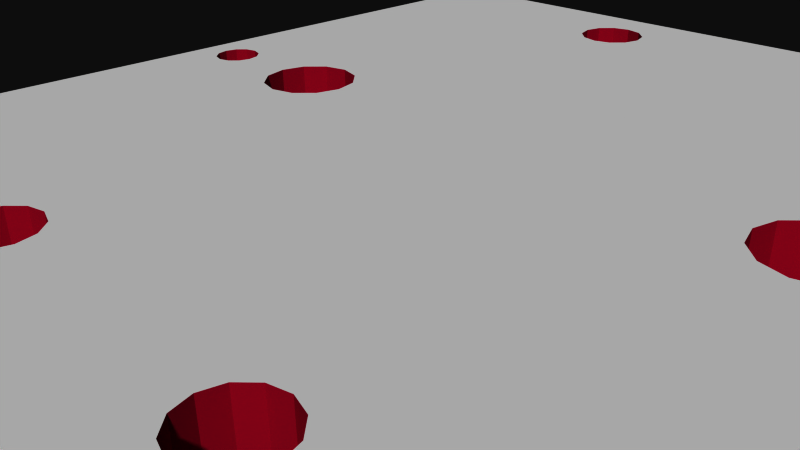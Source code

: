 # Source: 10467.blend  (saved by Blender 2.72.0; exported with 4.5.12 LTS)
import bpy
from mathutils import Matrix  # noqa: F401  (used for matrix-valued properties, if any)

bpy.ops.wm.read_factory_settings(use_empty=True)
scene = bpy.context.scene
scene.name = 'Scene'

# ---- collections
col_collection_1 = bpy.data.collections.new('Collection 1'); scene.collection.children.link(col_collection_1)

# ---- materials (node trees are filled in below, after node groups)
mat_board = bpy.data.materials.new('board')
mat_board.alpha_threshold = 0.0
mat_board.use_transparent_shadow = False
mat_board.diffuse_color = (0.5961, 0.01569, 0.1098, 1.0)
mat_board.specular_color = (0.5961, 0.01569, 0.1098)
mat_board.roughness = 0.5
mat_tsilk = bpy.data.materials.new('tsilk')
mat_tsilk.alpha_threshold = 0.0
mat_tsilk.use_transparent_shadow = False
mat_tsilk.diffuse_color = (1.0, 1.0, 1.0, 1.0)
mat_tsilk.specular_color = (0.5961, 0.01569, 0.1098)
mat_tsilk.roughness = 0.5
mat_bsilk = bpy.data.materials.new('bsilk')
mat_bsilk.alpha_threshold = 0.0
mat_bsilk.use_transparent_shadow = False
mat_bsilk.diffuse_color = (1.0, 1.0, 1.0, 1.0)
mat_bsilk.specular_color = (0.5961, 0.01569, 0.1098)
mat_bsilk.roughness = 0.5

# ---- material node trees

# ---- world
world_world = bpy.data.worlds.new('World'); scene.world = world_world
world_world.color = (0.05088, 0.05088, 0.05088)
world_world.use_sun_shadow = False
world_world.sun_shadow_jitter_overblur = 0.0
world_world.cycles.sampling_method = 'MANUAL'
world_world.cycles.sample_map_resolution = 256

# ---- cameras
cam_camera = bpy.data.cameras.new('Camera')
cam_camera.clip_end = 100.0
cam_camera.lens = 35.0
cam_camera.sensor_width = 32.0
cam_camera.sensor_height = 18.0
cam_camera.ortho_scale = 7.314
cam_camera.dof.focus_distance = 0.0
cam_camera.dof.aperture_fstop = 128.0

# ---- meshes
me_button_led_breakout_v11 = bpy.data.meshes.new('Button-Led-Breakout-V11')
me_button_led_breakout_v11.from_pydata([(-7.62, 10.16, 0.8), (-7.62, -10.16, -0.8), (-7.62, -10.16, 0.8), (-7.62, 10.16, -0.8), (7.62, 10.16, -0.8), (7.62, 10.16, 0.8), (7.62, -10.16, 0.8), (7.62, -10.16, -0.8), (1.98, 8.49, -0.8), (1.9, -3.71, -0.8), (1.9, 8.79, -0.8), (1.98, -3.41, -0.8), (2.2, 8.27, -0.8), (2.2, -3.19, -0.8), (2.5, 8.19, -0.8), (2.5, -3.11, -0.8), (2.8, 8.27, -0.8), (2.8, -3.19, -0.8), (3.02, 8.49, -0.8), (3.02, -3.41, -0.8), (3.1, 8.79, -0.8), (3.1, -3.71, -0.8), (-3.02, 8.49, -0.8), (-3.1, -3.71, -0.8), (-3.1, 8.79, -0.8), (-3.02, -3.41, -0.8), (-2.8, 8.27, -0.8), (-2.8, -3.19, -0.8), (-2.5, 8.19, -0.8), (-2.5, -3.11, -0.8), (-2.2, 8.27, -0.8), (-2.2, -3.19, -0.8), (-1.98, 8.49, -0.8), (-1.98, -3.41, -0.8), (-1.9, 8.79, -0.8), (-1.9, -3.71, -0.8), (-4.1, 1.847, -0.8), (-4.318, -8.89, -0.8), (-4.5, 1.74, -0.8), (-4.25, -8.636, -0.8), (-4.064, -8.45, -0.8), (-3.807, 2.14, -0.8), (-3.81, -8.382, -0.8), (-3.556, -8.45, -0.8), (-3.7, 2.54, -0.8), (3.7, 2.54, -0.8), (3.81, -8.382, -0.8), (3.556, -8.45, -0.8), (3.807, 2.14, -0.8), (4.1, 1.847, -0.8), (4.064, -8.45, -0.8), (4.25, -8.636, -0.8), (4.5, 1.74, -0.8), (4.318, -8.89, -0.8), (-7.15, 2.54, -0.8), (-7.096, 2.74, -0.8), (-3.02, 9.09, -0.8), (-2.8, 9.31, -0.8), (-2.5, 9.39, -0.8), (-6.95, 2.886, -0.8), (-6.75, 2.94, -0.8), (-6.55, 2.886, -0.8), (-6.404, 2.74, -0.8), (-6.35, 2.54, -0.8), (-5.193, 2.94, -0.8), (-5.3, 2.54, -0.8), (-4.9, 3.233, -0.8), (-4.5, 3.34, -0.8), (-4.1, 3.233, -0.8), (-3.807, 2.94, -0.8), (-3.37, -8.636, -0.8), (-3.302, -8.89, -0.8), (-2.2, 9.31, -0.8), (-1.98, 9.09, -0.8), (2.5, 9.39, -0.8), (2.2, 9.31, -0.8), (1.98, 9.09, -0.8), (-1.778, -8.89, -0.8), (-1.71, -8.636, -0.8), (-1.524, -8.45, -0.8), (-1.27, -8.382, -0.8), (-1.016, -8.45, -0.8), (-0.8301, -8.636, -0.8), (-0.762, -8.89, -0.8), (0.762, -8.89, -0.8), (0.8301, -8.636, -0.8), (1.016, -8.45, -0.8), (1.27, -8.382, -0.8), (1.524, -8.45, -0.8), (1.71, -8.636, -0.8), (1.778, -8.89, -0.8), (2.8, 9.31, -0.8), (3.02, 9.09, -0.8), (3.807, 2.94, -0.8), (3.302, -8.89, -0.8), (3.37, -8.636, -0.8), (4.1, 3.233, -0.8), (4.5, 3.34, -0.8), (4.9, 3.233, -0.8), (5.193, 2.94, -0.8), (5.3, 2.54, -0.8), (6.35, 2.54, -0.8), (6.404, 2.74, -0.8), (6.55, 2.886, -0.8), (6.75, 2.94, -0.8), (6.95, 2.886, -0.8), (7.096, 2.74, -0.8), (7.15, 2.54, -0.8), (-3.81, -9.398, -0.8), (-4.064, -9.33, -0.8), (-4.25, -9.144, -0.8), (-7.096, 2.34, -0.8), (-6.95, 2.194, -0.8), (-6.75, 2.14, -0.8), (-6.55, 2.194, -0.8), (-6.404, 2.34, -0.8), (-5.193, 2.14, -0.8), (-4.9, 1.847, -0.8), (-3.556, -9.33, -0.8), (-1.27, -9.398, -0.8), (-3.37, -9.144, -0.8), (-1.524, -9.33, -0.8), (-1.71, -9.144, -0.8), (-3.02, -4.01, -0.8), (-2.8, -4.23, -0.8), (-2.5, -4.31, -0.8), (-2.2, -4.23, -0.8), (-1.98, -4.01, -0.8), (-1.016, -9.33, -0.8), (1.27, -9.398, -0.8), (-0.8301, -9.144, -0.8), (1.016, -9.33, -0.8), (0.8301, -9.144, -0.8), (1.524, -9.33, -0.8), (1.71, -9.144, -0.8), (3.81, -9.398, -0.8), (3.556, -9.33, -0.8), (3.37, -9.144, -0.8), (1.98, -4.01, -0.8), (2.2, -4.23, -0.8), (2.5, -4.31, -0.8), (2.8, -4.23, -0.8), (3.02, -4.01, -0.8), (4.064, -9.33, -0.8), (4.25, -9.144, -0.8), (4.9, 1.847, -0.8), (5.193, 2.14, -0.8), (6.404, 2.34, -0.8), (6.55, 2.194, -0.8), (6.75, 2.14, -0.8), (6.95, 2.194, -0.8), (7.096, 2.34, -0.8), (-4.318, -8.89, 0.8), (-4.1, 1.847, 0.8), (-4.5, 1.74, 0.8), (-4.25, -8.636, 0.8), (-4.064, -8.45, 0.8), (-3.807, 2.14, 0.8), (-3.81, -8.382, 0.8), (-3.556, -8.45, 0.8), (-3.7, 2.54, 0.8), (-7.15, 2.54, 0.8), (-4.25, -9.144, 0.8), (-4.064, -9.33, 0.8), (-3.81, -9.398, 0.8), (-7.096, 2.34, 0.8), (-6.95, 2.194, 0.8), (-6.75, 2.14, 0.8), (-6.55, 2.194, 0.8), (-6.404, 2.34, 0.8), (-6.35, 2.54, 0.8), (-5.3, 2.54, 0.8), (-5.193, 2.14, 0.8), (-4.9, 1.847, 0.8), (-3.556, -9.33, 0.8), (-1.27, -9.398, 0.8), (-3.37, -9.144, 0.8), (-3.302, -8.89, 0.8), (-1.524, -9.33, 0.8), (-1.71, -9.144, 0.8), (-1.778, -8.89, 0.8), (-3.1, -3.71, 0.8), (-3.02, -4.01, 0.8), (-2.8, -4.23, 0.8), (-2.5, -4.31, 0.8), (-2.2, -4.23, 0.8), (-1.98, -4.01, 0.8), (-1.9, -3.71, 0.8), (-1.9, 8.79, 0.8), (-1.016, -9.33, 0.8), (1.27, -9.398, 0.8), (-0.8301, -9.144, 0.8), (-0.762, -8.89, 0.8), (1.016, -9.33, 0.8), (0.8301, -9.144, 0.8), (0.762, -8.89, 0.8), (1.524, -9.33, 0.8), (1.71, -9.144, 0.8), (3.81, -9.398, 0.8), (1.778, -8.89, 0.8), (3.556, -9.33, 0.8), (3.37, -9.144, 0.8), (1.98, -4.01, 0.8), (1.9, -3.71, 0.8), (3.302, -8.89, 0.8), (2.2, -4.23, 0.8), (2.5, -4.31, 0.8), (2.8, -4.23, 0.8), (3.02, -4.01, 0.8), (3.1, -3.71, 0.8), (3.1, 8.79, 0.8), (4.064, -9.33, 0.8), (4.25, -9.144, 0.8), (4.318, -8.89, 0.8), (4.5, 1.74, 0.8), (4.9, 1.847, 0.8), (5.193, 2.14, 0.8), (5.3, 2.54, 0.8), (6.35, 2.54, 0.8), (6.404, 2.34, 0.8), (6.55, 2.194, 0.8), (6.75, 2.14, 0.8), (6.95, 2.194, 0.8), (7.096, 2.34, 0.8), (7.15, 2.54, 0.8), (-2.5, 9.39, 0.8), (-2.8, 9.31, 0.8), (-3.02, 9.09, 0.8), (-7.096, 2.74, 0.8), (-6.95, 2.886, 0.8), (-6.75, 2.94, 0.8), (-6.55, 2.886, 0.8), (-6.404, 2.74, 0.8), (-5.193, 2.94, 0.8), (-4.9, 3.233, 0.8), (-3.1, 8.79, 0.8), (-4.5, 3.34, 0.8), (-4.1, 3.233, 0.8), (-3.807, 2.94, 0.8), (-3.37, -8.636, 0.8), (-2.2, 9.31, 0.8), (-1.98, 9.09, 0.8), (2.5, 9.39, 0.8), (2.2, 9.31, 0.8), (1.98, 9.09, 0.8), (1.9, 8.79, 0.8), (-1.71, -8.636, 0.8), (-1.524, -8.45, 0.8), (-1.27, -8.382, 0.8), (-1.016, -8.45, 0.8), (-0.8301, -8.636, 0.8), (0.8301, -8.636, 0.8), (1.016, -8.45, 0.8), (1.27, -8.382, 0.8), (1.524, -8.45, 0.8), (1.71, -8.636, 0.8), (2.8, 9.31, 0.8), (3.02, 9.09, 0.8), (3.807, 2.94, 0.8), (3.7, 2.54, 0.8), (3.37, -8.636, 0.8), (3.556, -8.45, 0.8), (4.1, 3.233, 0.8), (4.5, 3.34, 0.8), (4.9, 3.233, 0.8), (5.193, 2.94, 0.8), (6.404, 2.74, 0.8), (6.55, 2.886, 0.8), (6.75, 2.94, 0.8), (6.95, 2.886, 0.8), (7.096, 2.74, 0.8), (3.81, -8.382, 0.8), (3.807, 2.14, 0.8), (4.1, 1.847, 0.8), (4.064, -8.45, 0.8), (4.25, -8.636, 0.8), (1.98, -3.41, 0.8), (1.98, 8.49, 0.8), (2.2, -3.19, 0.8), (2.2, 8.27, 0.8), (2.5, -3.11, 0.8), (2.5, 8.19, 0.8), (2.8, -3.19, 0.8), (2.8, 8.27, 0.8), (3.02, -3.41, 0.8), (3.02, 8.49, 0.8), (-3.02, -3.41, 0.8), (-3.02, 8.49, 0.8), (-2.8, -3.19, 0.8), (-2.8, 8.27, 0.8), (-2.5, 8.19, 0.8), (-2.5, -3.11, 0.8), (-2.2, -3.19, 0.8), (-2.2, 8.27, 0.8), (-1.98, 8.49, 0.8), (-1.98, -3.41, 0.8)], [], [(294, 32, 30, 293), (138, 202, 205, 139), (147, 219, 220, 148), (262, 258, 93, 96), (25, 286, 181, 23), (255, 254, 88, 89), (287, 289, 26, 22), (196, 197, 134, 133), (157, 41, 36, 153), (292, 291, 29, 31), (238, 160, 235, 227, 232, 170, 152, 155, 153, 154, 173, 172, 171, 233, 234, 236, 237), (284, 19, 21, 209), (36, 40, 39, 37, 38), (123, 182, 183, 124), (282, 280, 15, 17), (273, 214, 52, 49), (205, 206, 140, 139), (111, 165, 166, 112), (29, 27, 25, 23, 24, 22, 26, 28, 30, 32, 34, 73, 72, 58, 57, 56, 60, 59, 55, 54, 37, 110, 109, 108, 1, 3, 4, 107, 106, 105, 104, 103, 102, 101, 147, 148, 149, 150, 7, 134, 90, 137, 136, 135, 143, 144, 53, 51, 52, 145, 146, 100, 99, 98, 97, 96, 93, 45, 47, 95, 94, 141, 142, 21, 19, 18, 20, 92, 91, 74, 75, 76, 10, 87, 86, 85, 84, 132, 131, 83, 82, 81, 80, 79, 78, 77, 124, 125, 126, 127, 35, 33, 31), (0, 3, 1, 2), (163, 164, 108, 109), (279, 281, 14, 12), (84, 195, 194, 132), (290, 293, 30, 28), (210, 20, 18, 285), (101, 218, 219, 147), (48, 272, 273, 49), (140, 141, 94, 137, 90, 89, 88, 87, 10, 8, 12, 14, 16, 18, 19, 17, 15, 13, 11, 9, 138, 139), (216, 146, 145, 215), (184, 185, 126, 125), (158, 156, 40, 42), (223, 151, 150, 222), (238, 69, 44, 160), (78, 246, 180, 77), (237, 236, 67, 68), (213, 53, 144, 212), (170, 63, 115, 169), (13, 278, 276, 11), (225, 226, 57, 58), (229, 228, 55, 59), (224, 107, 151, 223), (252, 251, 85, 86), (201, 200, 136, 137), (269, 105, 106, 270), (24, 235, 287, 22), (179, 178, 121, 122), (54, 161, 165, 111), (256, 242, 74, 91), (264, 263, 97, 98), (45, 259, 272, 48), (275, 51, 53, 213), (211, 212, 144, 143), (285, 18, 16, 283), (240, 225, 58, 72), (200, 198, 135, 136), (45, 48, 49, 52, 51, 50, 46, 47), (270, 106, 107, 224), (239, 177, 176, 174, 164, 163, 162, 152, 170, 169, 168, 167, 166, 165, 161, 228, 229, 230, 231, 232, 227, 226, 225, 240, 5, 0, 2, 6, 190, 193, 192, 191, 189, 175, 178, 179, 180, 246, 245, 244, 243, 242, 188, 294, 293, 290, 288, 291, 292, 295, 187, 186, 185, 184, 183, 182, 181, 286, 287, 235, 160, 157, 153, 155, 156, 158, 159), (40, 156, 155, 39), (257, 92, 20, 210), (6, 216, 215, 214, 273, 272, 259, 258, 262, 263, 264, 265, 217, 218, 266, 267, 268, 269, 270, 5, 240, 241, 188, 242, 256, 257, 210, 285, 209, 208, 204, 260, 261, 271, 274, 275, 213, 212, 211, 198, 200, 201, 199, 197, 196, 190), (232, 62, 63, 170), (218, 217, 216, 6, 5, 270, 224, 223, 222, 221, 220, 219), (243, 244, 76, 75), (289, 287, 286, 288, 290), (282, 17, 19, 284), (176, 120, 118, 174), (292, 31, 33, 295), (217, 100, 146, 216), (214, 215, 145, 52), (55, 228, 161, 54), (77, 180, 179, 122), (279, 277, 245, 246, 247, 248, 249, 250, 192, 193, 194, 195, 251, 252, 253, 254, 255, 199, 201, 204, 208, 207, 206, 205, 202, 203, 276, 278, 280, 282, 284, 209, 285, 283, 281), (248, 247, 79, 80), (160, 44, 41, 157), (159, 158, 42, 43), (277, 279, 12, 8), (289, 290, 28, 26), (102, 266, 218, 101), (133, 134, 7, 1, 108, 118, 120, 71, 70, 43, 42, 40, 36, 41, 44, 69, 68, 67, 66, 64, 65, 116, 117, 38, 37, 54, 111, 112, 113, 114, 115, 63, 62, 61, 60, 56, 24, 23, 123, 124, 77, 122, 121, 119, 128, 130, 83, 131, 129), (255, 89, 90, 199), (275, 274, 50, 51), (198, 211, 143, 135), (253, 252, 86, 87), (76, 244, 245, 10), (226, 227, 56, 57), (167, 168, 114, 113), (178, 175, 119, 121), (265, 264, 98, 99), (295, 33, 35, 187), (274, 271, 46, 50), (271, 261, 47, 46), (175, 189, 128, 119), (280, 278, 13, 15), (193, 190, 129, 131), (239, 70, 71, 177), (207, 208, 142, 141), (39, 155, 152, 37), (268, 267, 103, 104), (166, 167, 113, 112), (230, 229, 59, 60), (188, 34, 32, 294), (164, 174, 118, 108), (209, 21, 142, 208), (231, 230, 60, 61), (254, 253, 87, 88), (263, 262, 96, 97), (11, 276, 203, 9), (151, 107, 4, 7, 150), (199, 90, 134, 197), (221, 222, 150, 149), (242, 243, 75, 74), (103, 267, 266, 102), (93, 258, 259, 45), (23, 181, 182, 123), (220, 221, 149, 148), (168, 169, 115, 114), (190, 196, 133, 129), (116, 172, 173, 117), (250, 82, 83, 192), (94, 204, 201, 137), (65, 171, 172, 116), (257, 256, 91, 92), (265, 99, 100, 217), (241, 240, 72, 73), (6, 2, 1, 7), (159, 43, 70, 239), (206, 207, 141, 140), (27, 288, 286, 25), (4, 5, 6, 7), (241, 73, 34, 188), (250, 249, 81, 82), (154, 153, 36, 38), (177, 71, 120, 176), (0, 5, 4, 3), (37, 152, 162, 110), (238, 237, 68, 69), (183, 184, 125, 124), (162, 163, 109, 110), (173, 154, 38, 117), (192, 83, 130, 191), (9, 203, 202, 138), (194, 193, 131, 132), (269, 268, 104, 105), (189, 191, 130, 128), (234, 233, 64, 66), (291, 288, 27, 29), (249, 248, 80, 81), (281, 283, 16, 14), (261, 260, 95, 47), (10, 245, 277, 8), (187, 35, 127, 186), (95, 260, 204, 94), (64, 233, 171, 65), (232, 231, 61, 62), (56, 227, 235, 24), (186, 127, 126, 185), (79, 247, 246, 78), (236, 234, 66, 67), (85, 251, 195, 84)])
me_button_led_breakout_v11.polygons.foreach_set('material_index', [0, 0, 0, 0, 0, 0, 0, 0, 0, 0, 1, 0, 2, 0, 0, 0, 0, 0, 2, 0, 0, 0, 0, 0, 0, 0, 0, 2, 0, 0, 0, 0, 0, 0, 0, 0, 0, 0, 0, 0, 0, 0, 0, 0, 0, 0, 0, 0, 0, 0, 0, 0, 0, 0, 0, 2, 0, 1, 0, 0, 1, 0, 1, 0, 1, 0, 0, 0, 0, 0, 0, 0, 1, 0, 0, 0, 0, 0, 0, 2, 0, 0, 0, 0, 0, 0, 0, 0, 0, 0, 0, 0, 0, 0, 0, 0, 0, 0, 0, 0, 0, 0, 0, 0, 0, 0, 0, 0, 2, 0, 0, 0, 0, 0, 0, 0, 0, 0, 0, 0, 0, 0, 0, 0, 0, 0, 0, 0, 0, 0, 0, 0, 0, 0, 0, 0, 0, 0, 0, 0, 0, 0, 0, 0, 0, 0, 0, 0, 0, 0, 0, 0, 0, 0, 0, 0, 0, 0, 0, 0])
_uv = me_button_led_breakout_v11.uv_layers.new(name='UVMap')
_uv.uv.foreach_set('vector', [0.0, 0.0, 1.0, 0.0, 1.0, 1.0, 0.0, 1.0, 0.0, 0.0, 1.0, 0.0, 1.0, 1.0, 0.0, 1.0, 0.0, 0.0, 1.0, 0.0, 1.0, 1.0, 0.0, 1.0, 0.0, 0.0, 1.0, 0.0, 1.0, 1.0, 0.0, 1.0, 0.0, 0.0, 1.0, 0.0, 1.0, 1.0, 0.0, 1.0, 0.0, 0.0, 1.0, 0.0, 1.0, 1.0, 0.0, 1.0, 0.0, 0.0, 1.0, 0.0, 1.0, 1.0, 0.0, 1.0, 0.0, 0.0, 1.0, 0.0, 1.0, 1.0, 0.0, 1.0, 0.0, 0.0, 1.0, 0.0, 1.0, 1.0, 0.0, 1.0, 0.0, 0.0, 1.0, 0.0, 1.0, 1.0, 0.0, 1.0, 0.2502, 0.6447, 0.2572, 0.625, 0.2966, 0.9326, 0.3019, 0.9473, 0.07982, 0.6348, 0.08333, 0.625, 0.2167, 0.0625, 0.2211, 0.075, 0.231, 0.5909, 0.2047, 0.5856, 0.1785, 0.5909, 0.1593, 0.6053, 0.1522, 0.625, 0.1593, 0.6447, 0.1785, 0.6591, 0.2047, 0.6644, 0.231, 0.6591, 0.0, 0.0, 1.0, 0.0, 1.0, 1.0, 0.0, 1.0, 0.769, 0.5909, 0.7667, 0.08415, 0.7789, 0.075, 0.7833, 0.0625, 0.7953, 0.5856, 0.0, 0.0, 1.0, 0.0, 1.0, 1.0, 0.0, 1.0, 0.0, 0.0, 1.0, 0.0, 1.0, 1.0, 0.0, 1.0, 0.0, 0.0, 1.0, 0.0, 1.0, 1.0, 0.0, 1.0, 0.0, 0.0, 1.0, 0.0, 1.0, 1.0, 0.0, 1.0, 0.0, 0.0, 1.0, 0.0, 1.0, 1.0, 0.0, 1.0, 0.664, 0.3469, 0.6837, 0.343, 0.6981, 0.3322, 0.7034, 0.3174, 0.7034, 0.9326, 0.6981, 0.9178, 0.6837, 0.907, 0.664, 0.9031, 0.6444, 0.907, 0.6299, 0.9178, 0.6247, 0.9326, 0.6299, 0.9473, 0.6444, 0.9582, 0.664, 0.9621, 0.6837, 0.9582, 0.6981, 0.9473, 0.9429, 0.6447, 0.956, 0.642, 0.9656, 0.6348, 0.9692, 0.625, 0.7833, 0.0625, 0.7789, 0.05, 0.7667, 0.04085, 0.75, 0.0375, 1.0, 1.789e-07, 1.0, 1.0, 0.0, 1.0, 0.03084, 0.625, 0.03436, 0.6348, 0.04396, 0.642, 0.05709, 0.6447, 0.07021, 0.642, 0.07982, 0.6348, 0.08333, 0.625, 0.07982, 0.6152, 0.07021, 0.608, 0.05709, 0.6053, 0.04396, 0.608, 1.788e-07, -8.947e-08, 0.3878, 0.05, 0.3833, 0.0625, 0.2789, 0.05, 0.2667, 0.04085, 0.25, 0.0375, 0.2333, 0.04085, 0.2211, 0.05, 0.2167, 0.0625, 0.2211, 0.075, 0.2047, 0.5856, 0.1785, 0.5909, 0.1593, 0.6053, 0.1522, 0.625, 0.1593, 0.6447, 0.1785, 0.6591, 0.2047, 0.6644, 0.231, 0.6591, 0.2502, 0.6447, 0.2572, 0.625, 0.2667, 0.08415, 0.2789, 0.075, 0.2833, 0.0625, 0.3163, 0.2918, 0.3019, 0.3027, 0.2966, 0.3174, 0.3019, 0.3322, 0.3019, 0.9178, 0.2966, 0.9326, 0.3019, 0.9473, 0.3163, 0.9582, 0.336, 0.9621, 0.3556, 0.9582, 0.3701, 0.9473, 0.3753, 0.9326, 0.4167, 0.0875, 0.4333, 0.08415, 0.4455, 0.075, 0.45, 0.0625, 0.4455, 0.05, 0.4333, 0.04085, 0.55, 0.0625, 0.5545, 0.075, 0.5667, 0.08415, 0.5833, 0.0875, 0.6, 0.08415, 0.6122, 0.075, 0.6167, 0.0625, 0.6837, 0.2918, 0.664, 0.2879, 0.6444, 0.2918, 0.6299, 0.3027, 0.6247, 0.3174, 0.6299, 0.3322, 0.6444, 0.343, 0.0, 0.0, 1.0, 0.0, 1.0, 1.0, 0.0, 1.0, 0.0, 0.0, 1.0, 0.0, 1.0, 1.0, 0.0, 1.0, 0.0, 0.0, 1.0, 0.0, 1.0, 1.0, 0.0, 1.0, 0.0, 0.0, 1.0, 0.0, 1.0, 1.0, 0.0, 1.0, 0.0, 0.0, 1.0, 0.0, 1.0, 1.0, 0.0, 1.0, 0.0, 0.0, 1.0, 0.0, 1.0, 1.0, 0.0, 1.0, 0.0, 0.0, 1.0, 0.0, 1.0, 1.0, 0.0, 1.0, 0.0, 0.0, 1.0, 0.0, 1.0, 1.0, 0.0, 1.0, 0.336, 0.2879, 0.3163, 0.2918, 0.2833, 0.0625, 0.2789, 0.05, 0.3833, 0.0625, 0.3878, 0.075, 0.4, 0.08415, 0.4167, 0.0875, 0.3753, 0.9326, 0.3701, 0.9178, 0.3556, 0.907, 0.336, 0.9031, 0.3163, 0.907, 0.3019, 0.9178, 0.3019, 0.3322, 0.3163, 0.343, 0.336, 0.3469, 0.3556, 0.343, 0.3701, 0.3322, 0.3753, 0.3174, 0.3701, 0.3027, 0.3556, 0.2918, 0.0, 0.0, 1.0, 0.0, 1.0, 1.0, 0.0, 1.0, 0.0, 0.0, 1.0, 0.0, 1.0, 1.0, 0.0, 1.0, 0.0, 0.0, 1.0, 0.0, 1.0, 1.0, 0.0, 1.0, 0.0, 0.0, 1.0, 0.0, 1.0, 1.0, 0.0, 1.0, 0.0, 0.0, 1.0, 0.0, 1.0, 1.0, 0.0, 1.0, 0.0, 0.0, 1.0, 0.0, 1.0, 1.0, 0.0, 1.0, 0.0, 0.0, 1.0, 0.0, 1.0, 1.0, 0.0, 1.0, 0.0, 0.0, 1.0, 0.0, 1.0, 1.0, 0.0, 1.0, 0.0, 0.0, 1.0, 0.0, 1.0, 1.0, 0.0, 1.0, 0.0, 0.0, 1.0, 0.0, 1.0, 1.0, 0.0, 1.0, 0.0, 0.0, 1.0, 0.0, 1.0, 1.0, 0.0, 1.0, 0.0, 0.0, 1.0, 0.0, 1.0, 1.0, 0.0, 1.0, 0.0, 0.0, 1.0, 0.0, 1.0, 1.0, 0.0, 1.0, 0.0, 0.0, 1.0, 0.0, 1.0, 1.0, 0.0, 1.0, 0.0, 0.0, 1.0, 0.0, 1.0, 1.0, 0.0, 1.0, 0.0, 0.0, 1.0, 0.0, 1.0, 1.0, 0.0, 1.0, 0.0, 0.0, 1.0, 0.0, 1.0, 1.0, 0.0, 1.0, 0.0, 0.0, 1.0, 0.0, 1.0, 1.0, 0.0, 1.0, 0.0, 0.0, 1.0, 0.0, 1.0, 1.0, 0.0, 1.0, 0.0, 0.0, 1.0, 0.0, 1.0, 1.0, 0.0, 1.0, 0.0, 0.0, 1.0, 0.0, 1.0, 1.0, 0.0, 1.0, 0.0, 0.0, 1.0, 0.0, 1.0, 1.0, 0.0, 1.0, 0.0, 0.0, 1.0, 0.0, 1.0, 1.0, 0.0, 1.0, 0.0, 0.0, 1.0, 0.0, 1.0, 1.0, 0.0, 1.0, 0.0, 0.0, 1.0, 0.0, 1.0, 1.0, 0.0, 1.0, 0.0, 0.0, 1.0, 0.0, 1.0, 1.0, 0.0, 1.0, 0.0, 0.0, 1.0, 0.0, 1.0, 1.0, 0.0, 1.0, 0.2572, 0.625, 0.2502, 0.6053, 0.231, 0.5909, 0.2047, 0.5856, 0.2211, 0.075, 0.2333, 0.08415, 0.25, 0.0875, 0.2667, 0.08415, 0.0, 0.0, 1.0, 0.0, 1.0, 1.0, 0.0, 1.0, 0.2789, 0.075, 0.2833, 0.0625, 0.2789, 0.05, 0.2667, 0.04085, 0.25, 0.0375, 0.2333, 0.04085, 0.2211, 0.05, 0.2167, 0.0625, 0.08333, 0.625, 0.07982, 0.6152, 0.07021, 0.608, 0.05709, 0.6053, 0.04396, 0.608, 0.03436, 0.6152, 0.03084, 0.625, 0.03436, 0.6348, 0.04396, 0.642, 0.05709, 0.6447, 0.07021, 0.642, 0.07982, 0.6348, 0.3019, 0.9473, 0.3163, 0.9582, 0.336, 0.9621, 0.3556, 0.9582, 1.0, 1.0, 5.96e-08, 1.0, 5.96e-08, 0.0, 1.0, 8.947e-08, 0.5833, 0.0375, 0.5667, 0.04085, 0.45, 0.0625, 0.4455, 0.05, 0.4333, 0.04085, 0.4167, 0.0375, 0.4, 0.04085, 0.3878, 0.05, 0.3833, 0.0625, 0.3878, 0.075, 0.6247, 0.9326, 0.6299, 0.9473, 0.6444, 0.9582, 0.664, 0.9621, 0.3753, 0.9326, 0.3701, 0.9178, 0.3556, 0.907, 0.336, 0.9031, 0.3163, 0.343, 0.336, 0.3469, 0.3556, 0.343, 0.3701, 0.3322, 0.3753, 0.3174, 0.3701, 0.3027, 0.3556, 0.2918, 0.336, 0.2879, 0.3163, 0.2918, 0.3019, 0.3027, 0.2966, 0.3174, 0.3019, 0.3322, 0.3019, 0.9178, 0.2966, 0.9326, 0.2572, 0.625, 0.2502, 0.6053, 0.231, 0.5909, 0.2211, 0.075, 0.2333, 0.08415, 0.25, 0.0875, 0.2667, 0.08415, 0.0, 0.0, 1.0, 0.0, 1.0, 1.0, 0.0, 1.0, 0.0, 0.0, 1.0, 0.0, 1.0, 1.0, 0.0, 1.0, 1.0, 8.947e-08, 0.8407, 0.6053, 0.8215, 0.5909, 0.7953, 0.5856, 0.769, 0.5909, 0.7498, 0.6053, 0.7428, 0.625, 0.7498, 0.6447, 0.769, 0.6591, 0.7953, 0.6644, 0.8215, 0.6591, 0.8407, 0.6447, 0.8478, 0.625, 0.9167, 0.625, 0.9202, 0.6348, 0.9298, 0.642, 0.9429, 0.6447, 0.956, 0.642, 0.9656, 0.6348, 1.0, 1.0, 0.3556, 0.9582, 0.3701, 0.9473, 0.3753, 0.9326, 0.664, 0.9621, 0.6837, 0.9582, 0.6981, 0.9473, 0.7034, 0.9326, 0.6981, 0.9178, 0.7034, 0.3174, 0.6981, 0.3027, 0.7167, 0.0625, 0.7211, 0.075, 0.7333, 0.08415, 0.75, 0.0875, 0.7667, 0.08415, 0.7789, 0.075, 0.7833, 0.0625, 0.7789, 0.05, 0.7667, 0.04085, 0.75, 0.0375, 0.7333, 0.04085, 0.7211, 0.05, 0.6167, 0.0625, 0.6122, 0.05, 0.6, 0.04085, 0.5833, 0.0375, 0.0, 0.0, 1.0, 0.0, 1.0, 1.0, 0.0, 1.0, 0.9167, 0.625, 0.8478, 0.625, 0.8407, 0.6053, 1.0, 8.947e-08, 1.0, 1.0, 0.9656, 0.6348, 0.9692, 0.625, 0.9656, 0.6152, 0.956, 0.608, 0.9429, 0.6053, 0.9298, 0.608, 0.9202, 0.6152, 0.0, 0.0, 1.0, 0.0, 1.0, 1.0, 0.0, 1.0, 0.3163, 0.907, 0.3019, 0.9178, 0.3019, 0.3322, 0.3163, 0.343, 0.336, 0.9031, 0.0, 0.0, 1.0, 0.0, 1.0, 1.0, 0.0, 1.0, 0.0, 0.0, 1.0, 0.0, 1.0, 1.0, 0.0, 1.0, 0.0, 0.0, 1.0, 0.0, 1.0, 1.0, 0.0, 1.0, 0.0, 0.0, 1.0, 0.0, 1.0, 1.0, 0.0, 1.0, 0.0, 0.0, 1.0, 0.0, 1.0, 1.0, 0.0, 1.0, 0.0, 0.0, 1.0, 0.0, 1.0, 1.0, 0.0, 1.0, 0.0, 0.0, 1.0, 0.0, 1.0, 1.0, 0.0, 1.0, 0.6444, 0.907, 0.6299, 0.9178, 0.6247, 0.9326, 0.3878, 0.075, 0.4, 0.08415, 0.4167, 0.0875, 0.4333, 0.08415, 0.4455, 0.075, 0.45, 0.0625, 0.5667, 0.04085, 0.5545, 0.05, 0.55, 0.0625, 0.5545, 0.075, 0.5667, 0.08415, 0.5833, 0.0875, 0.6, 0.08415, 0.6122, 0.075, 0.6167, 0.0625, 0.7211, 0.05, 0.7167, 0.0625, 0.6981, 0.3027, 0.6837, 0.2918, 0.664, 0.2879, 0.6444, 0.2918, 0.6299, 0.3027, 0.6247, 0.3174, 0.6299, 0.3322, 0.6444, 0.343, 0.664, 0.3469, 0.6837, 0.343, 0.6981, 0.3322, 0.7034, 0.3174, 0.6981, 0.9178, 0.6837, 0.907, 0.664, 0.9031, 0.0, 0.0, 1.0, 0.0, 1.0, 1.0, 0.0, 1.0, 0.0, 0.0, 1.0, 0.0, 1.0, 1.0, 0.0, 1.0, 0.0, 0.0, 1.0, 0.0, 1.0, 1.0, 0.0, 1.0, 0.0, 0.0, 1.0, 0.0, 1.0, 1.0, 0.0, 1.0, 0.0, 0.0, 1.0, 0.0, 1.0, 1.0, 0.0, 1.0, 0.0, 0.0, 1.0, 0.0, 1.0, 1.0, 0.0, 1.0, 0.4, 0.04085, 0.3878, 0.05, 1.788e-07, -8.947e-08, 1.0, 1.789e-07, 0.75, 0.0375, 0.7333, 0.04085, 0.7211, 0.05, 0.7167, 0.0625, 0.7211, 0.075, 0.7333, 0.08415, 0.75, 0.0875, 0.7667, 0.08415, 0.769, 0.5909, 0.7498, 0.6053, 0.7428, 0.625, 0.7498, 0.6447, 0.769, 0.6591, 0.7953, 0.6644, 0.8215, 0.6591, 0.8407, 0.6447, 0.8478, 0.625, 0.8407, 0.6053, 0.8215, 0.5909, 0.7953, 0.5856, 0.7833, 0.0625, 0.9692, 0.625, 0.9656, 0.6152, 0.956, 0.608, 0.9429, 0.6053, 0.9298, 0.608, 0.9202, 0.6152, 0.9167, 0.625, 0.9202, 0.6348, 0.9298, 0.642, 0.9429, 0.6447, 0.6981, 0.9473, 0.7034, 0.9326, 0.7034, 0.3174, 0.6981, 0.3027, 0.6837, 0.2918, 0.6167, 0.0625, 0.6122, 0.05, 0.6, 0.04085, 0.5833, 0.0375, 0.5667, 0.04085, 0.5545, 0.05, 0.55, 0.0625, 0.4333, 0.04085, 0.4167, 0.0375, 0.0, 0.0, 1.0, 0.0, 1.0, 1.0, 0.0, 1.0, 0.0, 0.0, 1.0, 0.0, 1.0, 1.0, 0.0, 1.0, 0.0, 0.0, 1.0, 0.0, 1.0, 1.0, 0.0, 1.0, 0.0, 0.0, 1.0, 0.0, 1.0, 1.0, 0.0, 1.0, 0.0, 0.0, 1.0, 0.0, 1.0, 1.0, 0.0, 1.0, 0.0, 0.0, 1.0, 0.0, 1.0, 1.0, 0.0, 1.0, 0.0, 0.0, 1.0, 0.0, 1.0, 1.0, 0.0, 1.0, 0.0, 0.0, 1.0, 0.0, 1.0, 1.0, 0.0, 1.0, 0.0, 0.0, 1.0, 0.0, 1.0, 1.0, 0.0, 1.0, 0.0, 0.0, 1.0, 0.0, 1.0, 1.0, 0.0, 1.0, 0.0, 0.0, 1.0, 0.0, 1.0, 1.0, 0.0, 1.0, 0.0, 0.0, 1.0, 0.0, 1.0, 1.0, 0.0, 1.0, 0.0, 0.0, 1.0, 0.0, 1.0, 1.0, 0.0, 1.0, 0.0, 0.0, 1.0, 0.0, 1.0, 1.0, 0.0, 1.0, 0.0, 0.0, 1.0, 0.0, 1.0, 1.0, 0.0, 1.0, 0.0, 0.0, 1.0, 0.0, 1.0, 1.0, 0.0, 1.0, 0.0, 0.0, 1.0, 0.0, 1.0, 1.0, 0.0, 1.0, 0.0, 0.0, 1.0, 0.0, 1.0, 1.0, 0.0, 1.0, 0.0, 0.0, 1.0, 0.0, 1.0, 1.0, 0.0, 1.0, 0.0, 0.0, 1.0, 0.0, 1.0, 1.0, 0.0, 1.0, 0.0, 0.0, 1.0, 0.0, 1.0, 1.0, 0.0, 1.0, 0.0, 0.0, 1.0, 0.0, 1.0, 1.0, 0.0, 1.0, 0.0, 0.0, 1.0, 0.0, 1.0, 1.0, 0.0, 1.0, 0.0, 0.0, 1.0, 0.0, 1.0, 1.0, 0.0, 1.0, 0.0, 0.0, 1.0, 0.0, 1.0, 1.0, 0.0, 1.0, 0.0, 0.0, 1.0, 0.0, 1.0, 1.0, 0.0, 1.0, 0.0, 0.0, 1.0, 0.0, 1.0, 1.0, 0.0, 1.0, 0.0, 0.0, 1.0, 0.0, 1.0, 1.0, 0.0, 1.0, 0.03436, 0.6152, 0.03084, 0.625, 0.0, 1.0, 1.788e-07, -8.947e-08, 0.04396, 0.608, 0.0, 0.0, 1.0, 0.0, 1.0, 1.0, 0.0, 1.0, 0.0, 0.0, 1.0, 0.0, 1.0, 1.0, 0.0, 1.0, 0.0, 0.0, 1.0, 0.0, 1.0, 1.0, 0.0, 1.0, 0.0, 0.0, 1.0, 0.0, 1.0, 1.0, 0.0, 1.0, 0.0, 0.0, 1.0, 0.0, 1.0, 1.0, 0.0, 1.0, 0.0, 0.0, 1.0, 0.0, 1.0, 1.0, 0.0, 1.0, 0.0, 0.0, 1.0, 0.0, 1.0, 1.0, 0.0, 1.0, 0.0, 0.0, 1.0, 0.0, 1.0, 1.0, 0.0, 1.0, 0.0, 0.0, 1.0, 0.0, 1.0, 1.0, 0.0, 1.0, 0.0, 0.0, 1.0, 0.0, 1.0, 1.0, 0.0, 1.0, 0.0, 0.0, 1.0, 0.0, 1.0, 1.0, 0.0, 1.0, 0.0, 0.0, 1.0, 0.0, 1.0, 1.0, 0.0, 1.0, 0.0, 0.0, 1.0, 0.0, 1.0, 1.0, 0.0, 1.0, 0.0, 0.0, 1.0, 0.0, 1.0, 1.0, 0.0, 1.0, 0.0, 0.0, 1.0, 0.0, 1.0, 1.0, 0.0, 1.0, 0.0, 0.0, 1.0, 0.0, 1.0, 1.0, 0.0, 1.0, 0.0, 0.0, 1.0, 0.0, 1.0, 1.0, 0.0, 1.0, 0.0, 0.0, 1.0, 0.0, 1.0, 1.0, 0.0, 1.0, 0.0, 0.0, 1.0, 0.0, 1.0, 1.0, 0.0, 1.0, 0.0, 0.0, 1.0, 0.0, 1.0, 1.0, 0.0, 1.0, 0.0, 0.0, 1.0, 0.0, 1.0, 1.0, 0.0, 1.0, 0.0, 0.0, 1.0, 0.0, 1.0, 1.0, 0.0, 1.0, 0.0, 0.0, 1.0, 0.0, 1.0, 1.0, 0.0, 1.0, 0.0, 0.0, 1.0, 0.0, 1.0, 1.0, 0.0, 1.0, 0.0, 0.0, 1.0, 0.0, 1.0, 1.0, 0.0, 1.0, 0.0, 0.0, 1.0, 0.0, 1.0, 1.0, 0.0, 1.0, 0.0, 0.0, 1.0, 0.0, 1.0, 1.0, 0.0, 1.0, 0.0, 0.0, 1.0, 0.0, 1.0, 1.0, 0.0, 1.0, 0.0, 0.0, 1.0, 0.0, 1.0, 1.0, 0.0, 1.0, 0.0, 0.0, 1.0, 0.0, 1.0, 1.0, 0.0, 1.0, 0.0, 0.0, 1.0, 0.0, 1.0, 1.0, 0.0, 1.0, 0.0, 0.0, 1.0, 0.0, 1.0, 1.0, 0.0, 1.0, 0.0, 0.0, 1.0, 0.0, 1.0, 1.0, 0.0, 1.0, 0.0, 0.0, 1.0, 0.0, 1.0, 1.0, 0.0, 1.0, 0.0, 0.0, 1.0, 0.0, 1.0, 1.0, 0.0, 1.0, 0.0, 0.0, 1.0, 0.0, 1.0, 1.0, 0.0, 1.0, 0.0, 0.0, 1.0, 0.0, 1.0, 1.0, 0.0, 1.0, 0.0, 0.0, 1.0, 0.0, 1.0, 1.0, 0.0, 1.0, 0.0, 0.0, 1.0, 0.0, 1.0, 1.0, 0.0, 1.0, 0.0, 0.0, 1.0, 0.0, 1.0, 1.0, 0.0, 1.0, 0.0, 0.0, 1.0, 0.0, 1.0, 1.0, 0.0, 1.0, 0.0, 0.0, 1.0, 0.0, 1.0, 1.0, 0.0, 1.0, 0.0, 0.0, 1.0, 0.0, 1.0, 1.0, 0.0, 1.0, 0.0, 0.0, 1.0, 0.0, 1.0, 1.0, 0.0, 1.0, 0.0, 0.0, 1.0, 0.0, 1.0, 1.0, 0.0, 1.0, 0.0, 0.0, 1.0, 0.0, 1.0, 1.0, 0.0, 1.0, 0.0, 0.0, 1.0, 0.0, 1.0, 1.0, 0.0, 1.0, 0.0, 0.0, 1.0, 0.0, 1.0, 1.0, 0.0, 1.0, 0.0, 0.0, 1.0, 0.0, 1.0, 1.0, 0.0, 1.0, 0.0, 0.0, 1.0, 0.0, 1.0, 1.0, 0.0, 1.0, 0.0, 0.0, 1.0, 0.0, 1.0, 1.0, 0.0, 1.0])
me_button_led_breakout_v11.materials.append(mat_board)
me_button_led_breakout_v11.materials.append(mat_tsilk)
me_button_led_breakout_v11.materials.append(mat_bsilk)
me_button_led_breakout_v11.use_remesh_preserve_volume = False
me_button_led_breakout_v11.use_remesh_preserve_attributes = False
me_button_led_breakout_v11.use_mirror_vertex_groups = False
me_button_led_breakout_v11.update()

# ---- objects
ob_button_led_breakout_v11 = bpy.data.objects.new('Button-Led-Breakout-V11', me_button_led_breakout_v11)
ob_camera = bpy.data.objects.new('Camera', cam_camera)

# ---- transforms, parenting, visibility, modifiers, constraints
ob_button_led_breakout_v11.location = (0.0, 0.0, 0.0)
ob_button_led_breakout_v11.lineart.crease_threshold = 0.0
ob_camera.location = (7.481, -6.508, 5.344)
ob_camera.rotation_euler = (1.109, 0.01082, 0.8149)
ob_camera.lock_rotations_4d = False
ob_camera.empty_display_type = 'ARROWS'
ob_camera.color = (0.0, 0.0, 0.0, 0.0)
ob_camera.display_type = 'WIRE'
ob_camera.lineart.crease_threshold = 0.0

# ---- collection membership
col_collection_1.objects.link(ob_button_led_breakout_v11)
col_collection_1.objects.link(ob_camera)

# ---- scene / render settings (as saved in the file)
scene.camera = ob_camera
scene.frame_start = 1; scene.frame_end = 250; scene.frame_set(1)
scene.render.engine = 'BLENDER_EEVEE_NEXT'
scene.render.resolution_percentage = 50
scene.render.dither_intensity = 0.0
scene.cycles.use_denoising = False
scene.cycles.samples = 10
scene.cycles.sampling_pattern = 'TABULATED_SOBOL'
scene.cycles.light_sampling_threshold = 0.0
scene.cycles.use_adaptive_sampling = False
scene.cycles.use_light_tree = False
scene.cycles.blur_glossy = 0.0
scene.cycles.pixel_filter_type = 'GAUSSIAN'
scene.cycles.sample_clamp_indirect = 0.0
scene.view_settings.view_transform = 'Raw'
bpy.context.view_layer.update()

# ---- added for rendering (the .blend has no usable light): sun
light_auto_sun = bpy.data.lights.new('AutoSun', 'SUN')
light_auto_sun.energy = 3.0
light_auto_sun.angle = 0.0523599
ob_auto_sun = bpy.data.objects.new('AutoSun', light_auto_sun)
scene.collection.objects.link(ob_auto_sun)
ob_auto_sun.rotation_euler = (0.872665, 0.174533, 0.523599)
bpy.context.view_layer.update()
